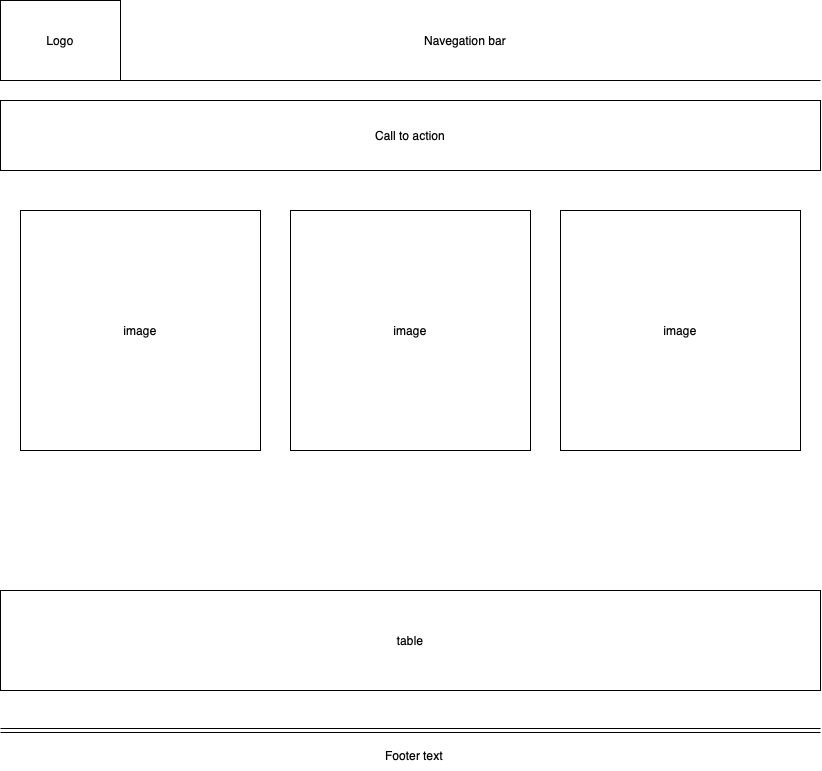

The diagram above was exported from draw.io. Its source (the exported page's mxGraphModel, read from the mxfile embedded in the PNG):
<mxGraphModel dx="932" dy="673" grid="1" gridSize="10" guides="1" tooltips="1" connect="1" arrows="1" fold="1" page="1" pageScale="1" pageWidth="827" pageHeight="1169" math="0" shadow="0">
  <root>
    <mxCell id="0" />
    <mxCell id="1" parent="0" />
    <mxCell id="Fozny-rTD5-909LrJq-T-1" value="" style="endArrow=none;html=1;rounded=0;" edge="1" parent="1">
      <mxGeometry width="50" height="50" relative="1" as="geometry">
        <mxPoint y="80" as="sourcePoint" />
        <mxPoint x="820" y="80" as="targetPoint" />
        <Array as="points" />
      </mxGeometry>
    </mxCell>
    <mxCell id="Fozny-rTD5-909LrJq-T-5" value="Footer text" style="text;html=1;align=center;verticalAlign=middle;whiteSpace=wrap;rounded=0;" vertex="1" parent="1">
      <mxGeometry x="384" y="740" width="60" height="30" as="geometry" />
    </mxCell>
    <mxCell id="Fozny-rTD5-909LrJq-T-6" value="Logo" style="rounded=0;whiteSpace=wrap;html=1;" vertex="1" parent="1">
      <mxGeometry width="120" height="80" as="geometry" />
    </mxCell>
    <mxCell id="Fozny-rTD5-909LrJq-T-7" value="Navegation bar" style="text;html=1;align=center;verticalAlign=middle;whiteSpace=wrap;rounded=0;" vertex="1" parent="1">
      <mxGeometry x="360" y="25" width="210" height="30" as="geometry" />
    </mxCell>
    <mxCell id="Fozny-rTD5-909LrJq-T-8" value="Call to action" style="rounded=0;whiteSpace=wrap;html=1;" vertex="1" parent="1">
      <mxGeometry y="100" width="820" height="70" as="geometry" />
    </mxCell>
    <mxCell id="Fozny-rTD5-909LrJq-T-9" value="image" style="whiteSpace=wrap;html=1;aspect=fixed;" vertex="1" parent="1">
      <mxGeometry x="20" y="210" width="240" height="240" as="geometry" />
    </mxCell>
    <mxCell id="Fozny-rTD5-909LrJq-T-10" value="image" style="whiteSpace=wrap;html=1;aspect=fixed;" vertex="1" parent="1">
      <mxGeometry x="290" y="210" width="240" height="240" as="geometry" />
    </mxCell>
    <mxCell id="Fozny-rTD5-909LrJq-T-11" value="image" style="whiteSpace=wrap;html=1;aspect=fixed;" vertex="1" parent="1">
      <mxGeometry x="560" y="210" width="240" height="240" as="geometry" />
    </mxCell>
    <mxCell id="Fozny-rTD5-909LrJq-T-12" value="table" style="rounded=0;whiteSpace=wrap;html=1;" vertex="1" parent="1">
      <mxGeometry y="590" width="820" height="100" as="geometry" />
    </mxCell>
    <mxCell id="Fozny-rTD5-909LrJq-T-13" value="" style="shape=link;html=1;rounded=0;" edge="1" parent="1">
      <mxGeometry width="100" relative="1" as="geometry">
        <mxPoint y="730" as="sourcePoint" />
        <mxPoint x="820" y="730" as="targetPoint" />
        <Array as="points">
          <mxPoint x="420" y="730" />
        </Array>
      </mxGeometry>
    </mxCell>
  </root>
</mxGraphModel>